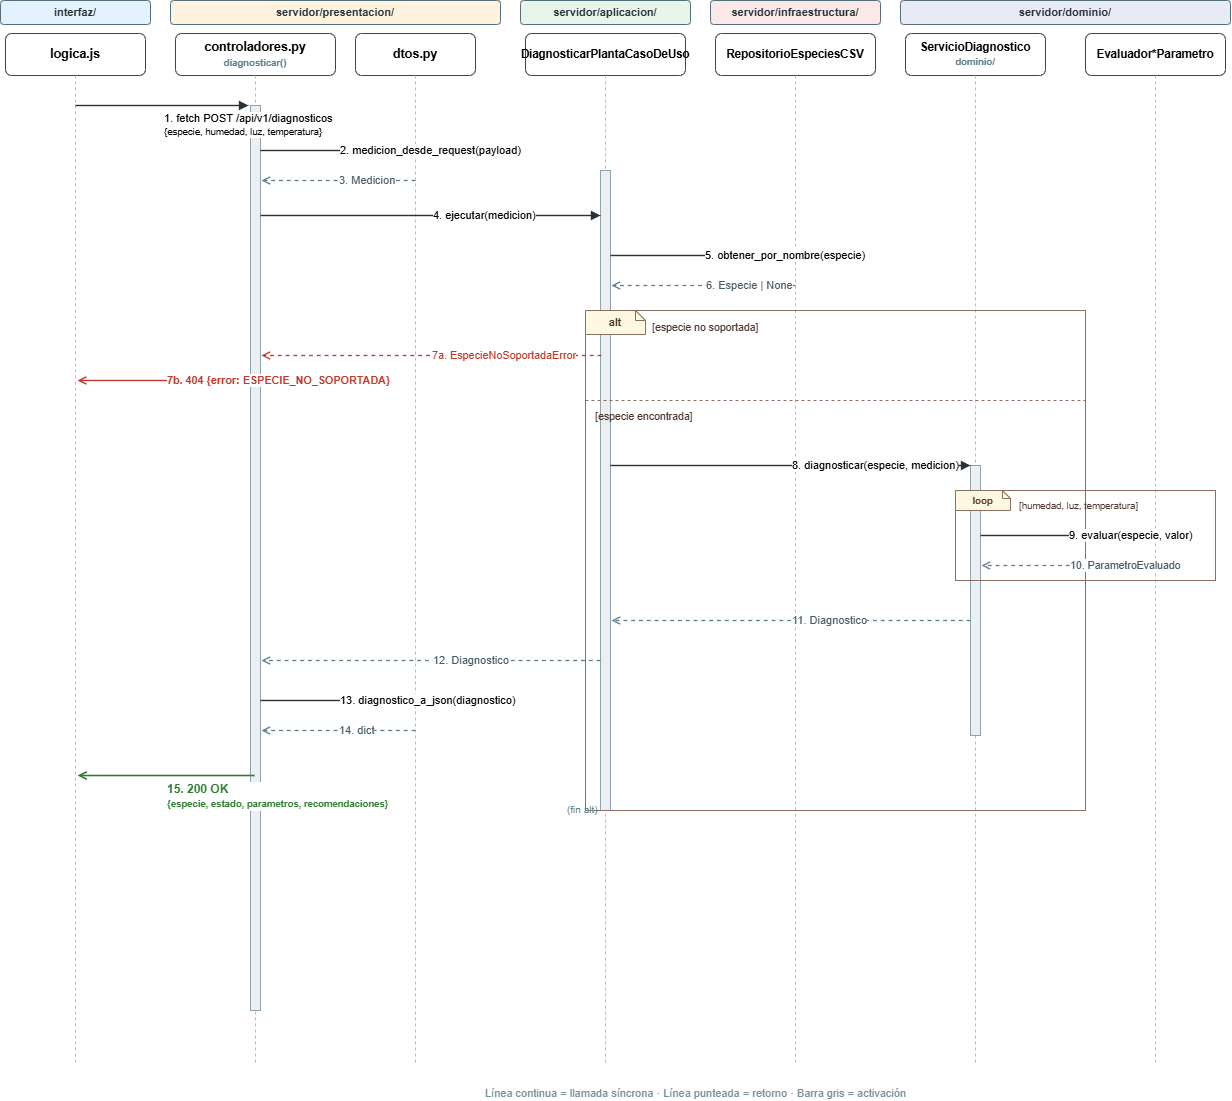

The diagram above was exported from draw.io. Its source (the exported page's mxGraphModel, read from the mxfile embedded in the PNG):
<mxGraphModel dx="1562" dy="1724" grid="1" gridSize="10" guides="1" tooltips="1" connect="1" arrows="1" fold="1" page="1" pageScale="1" pageWidth="1400" pageHeight="1100" math="0" shadow="0">
  <root>
    <mxCell id="0" />
    <mxCell id="1" parent="0" />
    <mxCell id="vRwLfiqL4bhv5Vw18wl3-1" parent="1" style="rounded=1;whiteSpace=wrap;html=1;fillColor=#E3F2FD;strokeColor=#546E7A;fontStyle=1;fontSize=11;fontColor=#263238;" value="interfaz/" vertex="1">
      <mxGeometry height="24" width="150" x="55" y="15" as="geometry" />
    </mxCell>
    <mxCell id="vRwLfiqL4bhv5Vw18wl3-2" parent="1" style="rounded=1;whiteSpace=wrap;html=1;fillColor=#FFF3E0;strokeColor=#546E7A;fontStyle=1;fontSize=11;fontColor=#263238;" value="servidor/presentacion/" vertex="1">
      <mxGeometry height="24" width="330" x="225" y="15" as="geometry" />
    </mxCell>
    <mxCell id="vRwLfiqL4bhv5Vw18wl3-3" parent="1" style="rounded=1;whiteSpace=wrap;html=1;fillColor=#E8F5E9;strokeColor=#546E7A;fontStyle=1;fontSize=11;fontColor=#263238;" value="servidor/aplicacion/" vertex="1">
      <mxGeometry height="24" width="170" x="575" y="15" as="geometry" />
    </mxCell>
    <mxCell id="vRwLfiqL4bhv5Vw18wl3-4" parent="1" style="rounded=1;whiteSpace=wrap;html=1;fillColor=#FBE9E7;strokeColor=#546E7A;fontStyle=1;fontSize=11;fontColor=#263238;" value="servidor/infraestructura/" vertex="1">
      <mxGeometry height="24" width="170" x="765" y="15" as="geometry" />
    </mxCell>
    <mxCell id="vRwLfiqL4bhv5Vw18wl3-5" parent="1" style="rounded=1;whiteSpace=wrap;html=1;fillColor=#E8EAF6;strokeColor=#546E7A;fontStyle=1;fontSize=11;fontColor=#263238;" value="servidor/dominio/" vertex="1">
      <mxGeometry height="24" width="330" x="955" y="15" as="geometry" />
    </mxCell>
    <mxCell id="vRwLfiqL4bhv5Vw18wl3-6" parent="1" style="rounded=1;whiteSpace=wrap;html=1;fillColor=#ffffff;strokeColor=#37474F;fontStyle=1;fontSize=12.5;" value="logica.js" vertex="1">
      <mxGeometry height="42" width="140" x="60" y="48" as="geometry" />
    </mxCell>
    <mxCell id="vRwLfiqL4bhv5Vw18wl3-7" parent="1" style="rounded=1;whiteSpace=wrap;html=1;fillColor=#ffffff;strokeColor=#37474F;fontStyle=1;fontSize=12.5;" value="controladores.py&#10;&lt;font style=&quot;font-size:9.5px&quot; color=&quot;#607D8B&quot;&gt;diagnosticar()&lt;/font&gt;" vertex="1">
      <mxGeometry height="42" width="160" x="230" y="48" as="geometry" />
    </mxCell>
    <mxCell id="vRwLfiqL4bhv5Vw18wl3-8" parent="1" style="rounded=1;whiteSpace=wrap;html=1;fillColor=#ffffff;strokeColor=#37474F;fontStyle=1;fontSize=12.5;" value="dtos.py" vertex="1">
      <mxGeometry height="42" width="120" x="410" y="48" as="geometry" />
    </mxCell>
    <mxCell id="vRwLfiqL4bhv5Vw18wl3-9" parent="1" style="rounded=1;whiteSpace=wrap;html=1;fillColor=#ffffff;strokeColor=#37474F;fontStyle=1;fontSize=11.5;" value="DiagnosticarPlantaCasoDeUso" vertex="1">
      <mxGeometry height="42" width="160" x="580" y="48" as="geometry" />
    </mxCell>
    <mxCell id="vRwLfiqL4bhv5Vw18wl3-10" parent="1" style="rounded=1;whiteSpace=wrap;html=1;fillColor=#ffffff;strokeColor=#37474F;fontStyle=1;fontSize=11.5;" value="RepositorioEspeciesCSV" vertex="1">
      <mxGeometry height="42" width="160" x="770" y="48" as="geometry" />
    </mxCell>
    <mxCell id="vRwLfiqL4bhv5Vw18wl3-11" parent="1" style="rounded=1;whiteSpace=wrap;html=1;fillColor=#ffffff;strokeColor=#37474F;fontStyle=1;fontSize=11.5;" value="ServicioDiagnostico&#10;&lt;font style=&quot;font-size:9.5px&quot; color=&quot;#607D8B&quot;&gt;dominio/&lt;/font&gt;" vertex="1">
      <mxGeometry height="42" width="140" x="960" y="48" as="geometry" />
    </mxCell>
    <mxCell id="vRwLfiqL4bhv5Vw18wl3-12" parent="1" style="rounded=1;whiteSpace=wrap;html=1;fillColor=#ffffff;strokeColor=#37474F;fontStyle=1;fontSize=11.5;" value="Evaluador*Parametro" vertex="1">
      <mxGeometry height="42" width="140" x="1140" y="48" as="geometry" />
    </mxCell>
    <mxCell id="vRwLfiqL4bhv5Vw18wl3-13" edge="1" parent="1" style="html=1;dashed=1;strokeColor=#B0BEC5;strokeWidth=1;endArrow=none;startArrow=none;">
      <mxGeometry relative="1" as="geometry">
        <mxPoint x="130" y="90" as="sourcePoint" />
        <mxPoint x="130" y="1080" as="targetPoint" />
      </mxGeometry>
    </mxCell>
    <mxCell id="vRwLfiqL4bhv5Vw18wl3-14" edge="1" parent="1" style="html=1;dashed=1;strokeColor=#B0BEC5;strokeWidth=1;endArrow=none;startArrow=none;">
      <mxGeometry relative="1" as="geometry">
        <mxPoint x="310" y="90" as="sourcePoint" />
        <mxPoint x="310" y="1080" as="targetPoint" />
      </mxGeometry>
    </mxCell>
    <mxCell id="vRwLfiqL4bhv5Vw18wl3-15" edge="1" parent="1" style="html=1;dashed=1;strokeColor=#B0BEC5;strokeWidth=1;endArrow=none;startArrow=none;">
      <mxGeometry relative="1" as="geometry">
        <mxPoint x="470" y="90" as="sourcePoint" />
        <mxPoint x="470" y="1080" as="targetPoint" />
      </mxGeometry>
    </mxCell>
    <mxCell id="vRwLfiqL4bhv5Vw18wl3-16" edge="1" parent="1" style="html=1;dashed=1;strokeColor=#B0BEC5;strokeWidth=1;endArrow=none;startArrow=none;">
      <mxGeometry relative="1" as="geometry">
        <mxPoint x="660" y="90" as="sourcePoint" />
        <mxPoint x="660" y="1080" as="targetPoint" />
      </mxGeometry>
    </mxCell>
    <mxCell id="vRwLfiqL4bhv5Vw18wl3-17" edge="1" parent="1" style="html=1;dashed=1;strokeColor=#B0BEC5;strokeWidth=1;endArrow=none;startArrow=none;">
      <mxGeometry relative="1" as="geometry">
        <mxPoint x="850" y="90" as="sourcePoint" />
        <mxPoint x="850" y="1080" as="targetPoint" />
      </mxGeometry>
    </mxCell>
    <mxCell id="vRwLfiqL4bhv5Vw18wl3-18" edge="1" parent="1" style="html=1;dashed=1;strokeColor=#B0BEC5;strokeWidth=1;endArrow=none;startArrow=none;">
      <mxGeometry relative="1" as="geometry">
        <mxPoint x="1030" y="90" as="sourcePoint" />
        <mxPoint x="1030" y="1080" as="targetPoint" />
      </mxGeometry>
    </mxCell>
    <mxCell id="vRwLfiqL4bhv5Vw18wl3-19" edge="1" parent="1" style="html=1;dashed=1;strokeColor=#B0BEC5;strokeWidth=1;endArrow=none;startArrow=none;">
      <mxGeometry relative="1" as="geometry">
        <mxPoint x="1210" y="90" as="sourcePoint" />
        <mxPoint x="1210" y="1080" as="targetPoint" />
      </mxGeometry>
    </mxCell>
    <mxCell id="vRwLfiqL4bhv5Vw18wl3-20" parent="1" style="rounded=0;whiteSpace=wrap;html=1;fillColor=#ECEFF1;strokeColor=#90A4AE;" vertex="1">
      <mxGeometry height="905" width="10" x="305" y="120" as="geometry" />
    </mxCell>
    <mxCell id="vRwLfiqL4bhv5Vw18wl3-21" parent="1" style="rounded=0;whiteSpace=wrap;html=1;fillColor=#ECEFF1;strokeColor=#90A4AE;" vertex="1">
      <mxGeometry height="640" width="10" x="655" y="185" as="geometry" />
    </mxCell>
    <mxCell id="vRwLfiqL4bhv5Vw18wl3-22" parent="1" style="rounded=0;whiteSpace=wrap;html=1;fillColor=#ECEFF1;strokeColor=#90A4AE;" vertex="1">
      <mxGeometry height="270" width="10" x="1025" y="480" as="geometry" />
    </mxCell>
    <mxCell id="vRwLfiqL4bhv5Vw18wl3-23" parent="1" style="rounded=0;whiteSpace=wrap;html=1;fillColor=none;strokeColor=#8D6E63;verticalAlign=top;" value="" vertex="1">
      <mxGeometry height="500" width="500" x="640" y="325" as="geometry" />
    </mxCell>
    <mxCell id="vRwLfiqL4bhv5Vw18wl3-24" parent="1" style="shape=note;whiteSpace=wrap;html=1;fillColor=#FFF8E1;strokeColor=#8D6E63;fontStyle=1;fontSize=10.5;fontColor=#4E342E;size=10;align=center;" value="alt" vertex="1">
      <mxGeometry height="24" width="60" x="640" y="325" as="geometry" />
    </mxCell>
    <mxCell id="vRwLfiqL4bhv5Vw18wl3-25" parent="1" style="text;html=1;fontSize=10.5;fontColor=#4E342E;" value="[especie no soportada]" vertex="1">
      <mxGeometry height="16" width="200" x="705" y="329" as="geometry" />
    </mxCell>
    <mxCell id="vRwLfiqL4bhv5Vw18wl3-26" edge="1" parent="1" style="html=1;dashed=1;strokeColor=#8D6E63;strokeWidth=1;endArrow=none;startArrow=none;">
      <mxGeometry relative="1" as="geometry">
        <mxPoint x="640" y="415" as="sourcePoint" />
        <mxPoint x="1140" y="415" as="targetPoint" />
      </mxGeometry>
    </mxCell>
    <mxCell id="vRwLfiqL4bhv5Vw18wl3-27" parent="1" style="text;html=1;fontSize=10.5;fontColor=#4E342E;" value="[especie encontrada]" vertex="1">
      <mxGeometry height="16" width="200" x="648" y="418" as="geometry" />
    </mxCell>
    <mxCell id="vRwLfiqL4bhv5Vw18wl3-28" parent="1" style="rounded=0;whiteSpace=wrap;html=1;fillColor=none;strokeColor=#8D6E63;" value="" vertex="1">
      <mxGeometry height="90" width="260" x="1010" y="505" as="geometry" />
    </mxCell>
    <mxCell id="vRwLfiqL4bhv5Vw18wl3-29" parent="1" style="shape=note;whiteSpace=wrap;html=1;fillColor=#FFF8E1;strokeColor=#8D6E63;fontStyle=1;fontSize=9.5;fontColor=#4E342E;size=8;align=center;" value="loop" vertex="1">
      <mxGeometry height="20" width="55" x="1010" y="505" as="geometry" />
    </mxCell>
    <mxCell id="vRwLfiqL4bhv5Vw18wl3-30" parent="1" style="text;html=1;fontSize=9.5;fontColor=#4E342E;" value="[humedad, luz, temperatura]" vertex="1">
      <mxGeometry height="16" width="190" x="1072" y="508" as="geometry" />
    </mxCell>
    <mxCell id="vRwLfiqL4bhv5Vw18wl3-31" edge="1" parent="1" style="html=1;endArrow=block;endFill=1;strokeColor=#263238;strokeWidth=1.4;fontSize=11;align=left;verticalAlign=top;labelBackgroundColor=#ffffff;" value="1. fetch POST /api/v1/diagnosticos&#10;&lt;font style=&quot;font-size:9.5px&quot;&gt;{especie, humedad, luz, temperatura}&lt;/font&gt;">
      <mxGeometry relative="1" as="geometry">
        <mxPoint x="130" y="120" as="sourcePoint" />
        <mxPoint x="303" y="120" as="targetPoint" />
      </mxGeometry>
    </mxCell>
    <mxCell id="vRwLfiqL4bhv5Vw18wl3-32" edge="1" parent="1" style="html=1;endArrow=block;endFill=1;strokeColor=#263238;strokeWidth=1.4;fontSize=11;align=left;labelBackgroundColor=#ffffff;" value="2. medicion_desde_request(payload)">
      <mxGeometry relative="1" as="geometry">
        <mxPoint x="315" y="165" as="sourcePoint" />
        <mxPoint x="470" y="165" as="targetPoint" />
      </mxGeometry>
    </mxCell>
    <mxCell id="vRwLfiqL4bhv5Vw18wl3-33" edge="1" parent="1" style="html=1;endArrow=open;endFill=1;dashed=1;strokeColor=#607D8B;strokeWidth=1.3;fontSize=11;align=left;fontColor=#455A64;labelBackgroundColor=#ffffff;" value="3. Medicion">
      <mxGeometry relative="1" as="geometry">
        <mxPoint x="470" y="195" as="sourcePoint" />
        <mxPoint x="316" y="195" as="targetPoint" />
      </mxGeometry>
    </mxCell>
    <mxCell id="vRwLfiqL4bhv5Vw18wl3-34" edge="1" parent="1" style="html=1;endArrow=block;endFill=1;strokeColor=#263238;strokeWidth=1.4;fontSize=11;align=left;labelBackgroundColor=#ffffff;" value="4. ejecutar(medicion)">
      <mxGeometry relative="1" as="geometry">
        <mxPoint x="315" y="230" as="sourcePoint" />
        <mxPoint x="655" y="230" as="targetPoint" />
      </mxGeometry>
    </mxCell>
    <mxCell id="vRwLfiqL4bhv5Vw18wl3-35" edge="1" parent="1" style="html=1;endArrow=block;endFill=1;strokeColor=#263238;strokeWidth=1.4;fontSize=11;align=left;labelBackgroundColor=#ffffff;" value="5. obtener_por_nombre(especie)">
      <mxGeometry relative="1" as="geometry">
        <mxPoint x="665" y="270" as="sourcePoint" />
        <mxPoint x="850" y="270" as="targetPoint" />
      </mxGeometry>
    </mxCell>
    <mxCell id="vRwLfiqL4bhv5Vw18wl3-36" edge="1" parent="1" style="html=1;endArrow=open;endFill=1;dashed=1;strokeColor=#607D8B;strokeWidth=1.3;fontSize=11;align=left;fontColor=#455A64;labelBackgroundColor=#ffffff;" value="6. Especie | None">
      <mxGeometry relative="1" as="geometry">
        <mxPoint x="850" y="300" as="sourcePoint" />
        <mxPoint x="666" y="300" as="targetPoint" />
      </mxGeometry>
    </mxCell>
    <mxCell id="vRwLfiqL4bhv5Vw18wl3-37" edge="1" parent="1" style="html=1;endArrow=open;endFill=1;dashed=1;strokeColor=#C0392B;strokeWidth=1.3;fontSize=10.8;align=left;fontColor=#C0392B;labelBackgroundColor=#ffffff;" value="7a. EspecieNoSoportadaError">
      <mxGeometry relative="1" as="geometry">
        <mxPoint x="656" y="370" as="sourcePoint" />
        <mxPoint x="316" y="370" as="targetPoint" />
      </mxGeometry>
    </mxCell>
    <mxCell id="vRwLfiqL4bhv5Vw18wl3-38" edge="1" parent="1" style="html=1;endArrow=open;endFill=1;strokeColor=#C0392B;strokeWidth=1.4;fontSize=10.8;fontStyle=1;align=left;fontColor=#C0392B;labelBackgroundColor=#ffffff;" value="7b. 404 {error: ESPECIE_NO_SOPORTADA}">
      <mxGeometry relative="1" as="geometry">
        <mxPoint x="309" y="395" as="sourcePoint" />
        <mxPoint x="132" y="395" as="targetPoint" />
      </mxGeometry>
    </mxCell>
    <mxCell id="vRwLfiqL4bhv5Vw18wl3-39" edge="1" parent="1" style="html=1;endArrow=block;endFill=1;strokeColor=#263238;strokeWidth=1.4;fontSize=11;align=left;labelBackgroundColor=#ffffff;" value="8. diagnosticar(especie, medicion)">
      <mxGeometry relative="1" as="geometry">
        <mxPoint x="665" y="480" as="sourcePoint" />
        <mxPoint x="1025" y="480" as="targetPoint" />
      </mxGeometry>
    </mxCell>
    <mxCell id="vRwLfiqL4bhv5Vw18wl3-40" edge="1" parent="1" style="html=1;endArrow=block;endFill=1;strokeColor=#263238;strokeWidth=1.4;fontSize=11;align=left;labelBackgroundColor=#ffffff;" value="9. evaluar(especie, valor)">
      <mxGeometry relative="1" as="geometry">
        <mxPoint x="1035" y="550" as="sourcePoint" />
        <mxPoint x="1210" y="550" as="targetPoint" />
      </mxGeometry>
    </mxCell>
    <mxCell id="vRwLfiqL4bhv5Vw18wl3-41" edge="1" parent="1" style="html=1;endArrow=open;endFill=1;dashed=1;strokeColor=#607D8B;strokeWidth=1.3;fontSize=10.5;align=left;fontColor=#455A64;labelBackgroundColor=#ffffff;" value="10. ParametroEvaluado">
      <mxGeometry relative="1" as="geometry">
        <mxPoint x="1210" y="580" as="sourcePoint" />
        <mxPoint x="1036" y="580" as="targetPoint" />
      </mxGeometry>
    </mxCell>
    <mxCell id="vRwLfiqL4bhv5Vw18wl3-42" edge="1" parent="1" style="html=1;endArrow=open;endFill=1;dashed=1;strokeColor=#607D8B;strokeWidth=1.3;fontSize=11;align=left;fontColor=#455A64;labelBackgroundColor=#ffffff;" value="11. Diagnostico">
      <mxGeometry relative="1" as="geometry">
        <mxPoint x="1025" y="635" as="sourcePoint" />
        <mxPoint x="666" y="635" as="targetPoint" />
      </mxGeometry>
    </mxCell>
    <mxCell id="vRwLfiqL4bhv5Vw18wl3-43" edge="1" parent="1" style="html=1;endArrow=open;endFill=1;dashed=1;strokeColor=#607D8B;strokeWidth=1.3;fontSize=11;align=left;fontColor=#455A64;labelBackgroundColor=#ffffff;" value="12. Diagnostico">
      <mxGeometry relative="1" as="geometry">
        <mxPoint x="655" y="675" as="sourcePoint" />
        <mxPoint x="316" y="675" as="targetPoint" />
      </mxGeometry>
    </mxCell>
    <mxCell id="vRwLfiqL4bhv5Vw18wl3-44" edge="1" parent="1" style="html=1;endArrow=block;endFill=1;strokeColor=#263238;strokeWidth=1.4;fontSize=11;align=left;labelBackgroundColor=#ffffff;" value="13. diagnostico_a_json(diagnostico)">
      <mxGeometry relative="1" as="geometry">
        <mxPoint x="315" y="715" as="sourcePoint" />
        <mxPoint x="470" y="715" as="targetPoint" />
      </mxGeometry>
    </mxCell>
    <mxCell id="vRwLfiqL4bhv5Vw18wl3-45" edge="1" parent="1" style="html=1;endArrow=open;endFill=1;dashed=1;strokeColor=#607D8B;strokeWidth=1.3;fontSize=11;align=left;fontColor=#455A64;labelBackgroundColor=#ffffff;" value="14. dict">
      <mxGeometry relative="1" as="geometry">
        <mxPoint x="470" y="745" as="sourcePoint" />
        <mxPoint x="316" y="745" as="targetPoint" />
      </mxGeometry>
    </mxCell>
    <mxCell id="vRwLfiqL4bhv5Vw18wl3-46" edge="1" parent="1" style="html=1;endArrow=open;endFill=1;strokeColor=#2E7D32;strokeWidth=1.6;fontSize=12;fontStyle=1;align=left;verticalAlign=top;fontColor=#2E7D32;labelBackgroundColor=#ffffff;" value="15. 200 OK&#10;&lt;font style=&quot;font-size:9.5px&quot;&gt;{especie, estado, parametros, recomendaciones}&lt;/font&gt;">
      <mxGeometry relative="1" as="geometry">
        <mxPoint x="309" y="790" as="sourcePoint" />
        <mxPoint x="132" y="790" as="targetPoint" />
      </mxGeometry>
    </mxCell>
    <mxCell id="vRwLfiqL4bhv5Vw18wl3-47" parent="1" style="text;html=1;fontSize=10;fontColor=#607D8B;" value="(fin alt)" vertex="1">
      <mxGeometry height="16" width="80" x="620" y="812" as="geometry" />
    </mxCell>
    <mxCell id="vRwLfiqL4bhv5Vw18wl3-48" parent="1" style="text;html=1;align=center;fontSize=11;fontColor=#78909C;" value="Línea continua = llamada síncrona · Línea punteada = retorno · Barra gris = activación" vertex="1">
      <mxGeometry height="20" width="500" x="500" y="1095" as="geometry" />
    </mxCell>
  </root>
</mxGraphModel>